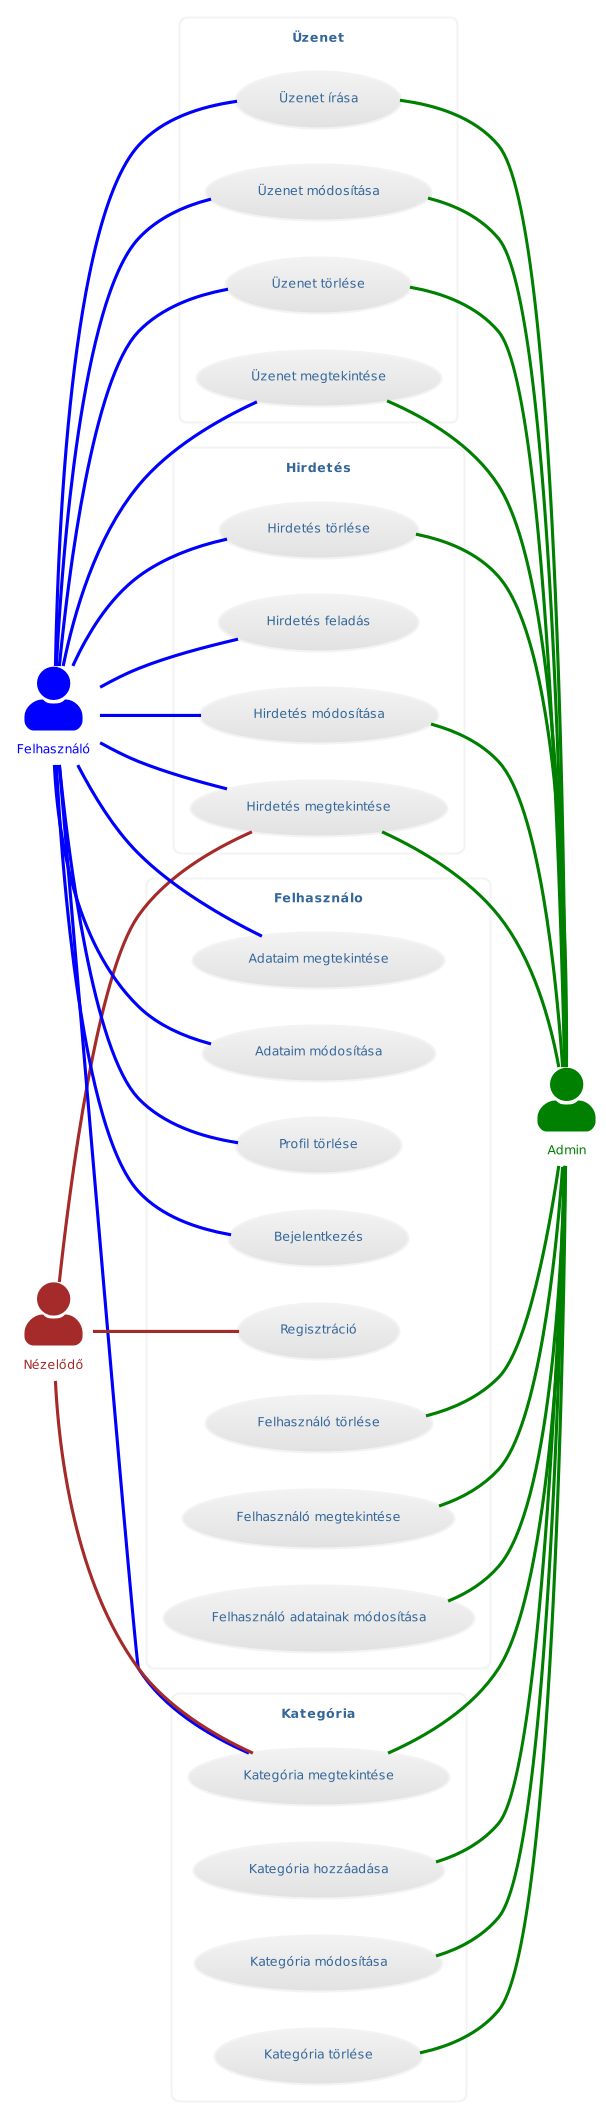

The diagram above was rendered by PlantUML. Its source (embedded in the PNG):
@startuml
!theme lightgray
skinparam actorStyle awesome
left to right direction

actor Nézelődő as Nézelődő #brown;line:brown;line.bold;text:brown
actor Felhasználó as Felhasználó #blue;line:blue;line.bold;text:blue
actor Admin as Admin #green;line:green;line.bold;text:green

rectangle "Hirdetés" {
  Felhasználó -- (Hirdetés feladás) #blue;text:blue
  Felhasználó -- (Hirdetés módosítása) #blue;text:blue
  Felhasználó -- (Hirdetés törlése) #blue;text:blue
  Felhasználó -- (Hirdetés megtekintése) #blue;text:blue
  Nézelődő -- (Hirdetés megtekintése) #brown;text:brown
  (Hirdetés módosítása) -- Admin  #green;text:green
  (Hirdetés törlése) -- Admin #green;text:green
  (Hirdetés megtekintése) -- Admin #green;text:green
}

rectangle "Üzenet" {
  Felhasználó -- (Üzenet írása) #blue;text:blue
  Felhasználó -- (Üzenet módosítása) #blue;text:blue
  Felhasználó -- (Üzenet törlése) #blue;text:blue
  Felhasználó -- (Üzenet megtekintése) #blue;text:blue
  (Üzenet írása) -- Admin #green;text:green
  (Üzenet megtekintése) -- Admin #green;text:green
  (Üzenet módosítása) -- Admin #green;text:green
  (Üzenet törlése) -- Admin #green;text:green
}

rectangle "Kategória" {
  Felhasználó -- (Kategória megtekintése) #blue;text:blue
  Nézelődő -- (Kategória megtekintése) #brown;text:brown
  (Kategória hozzáadása) -- Admin #green;text:green
  (Kategória megtekintése) -- Admin #green;text:green
  (Kategória módosítása) -- Admin #green;text:green
  (Kategória törlése) -- Admin #green;text:green
}

rectangle "Felhasználo" {
  Felhasználó -- (Adataim megtekintése) #blue;text:blue
  Felhasználó -- (Adataim módosítása) #blue;text:blue
  Felhasználó -- (Profil törlése) #blue;text:blue
  Felhasználó -- (Bejelentkezés) #blue;text:blue
  Nézelődő -- (Regisztráció) #brown;text:brown
  (Felhasználó adatainak módosítása) -- Admin #green;text:green
  (Felhasználó törlése) -- Admin #green;text:green
  (Felhasználó megtekintése) -- Admin #green;text:green
}
@enduml